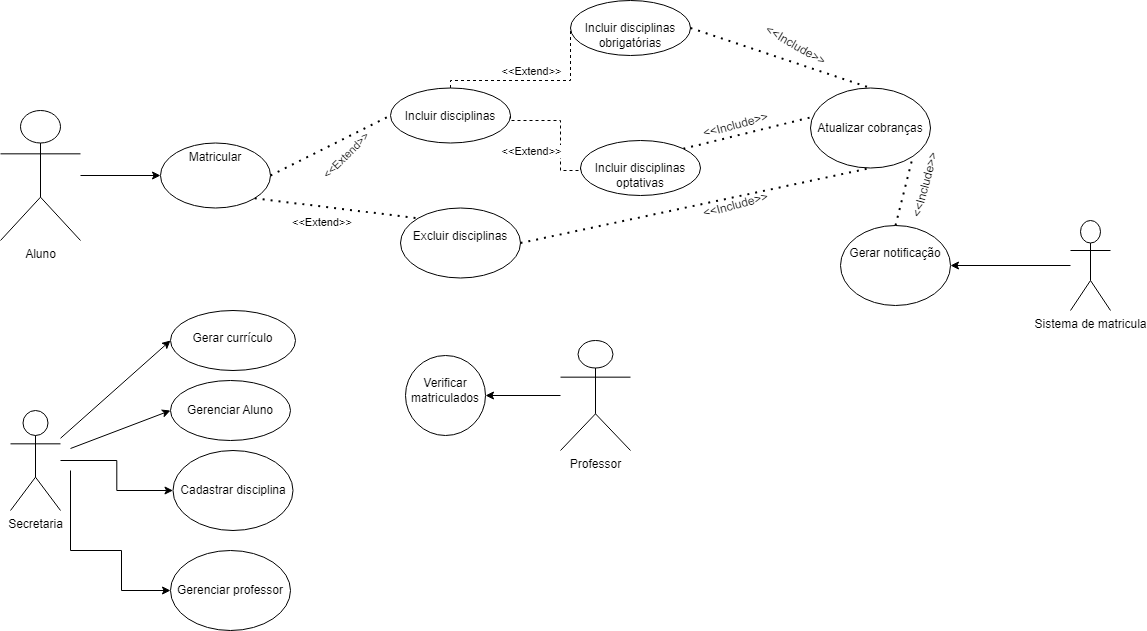

The diagram above was exported from draw.io. Its source (the exported page's mxGraphModel, read from the mxfile embedded in the PNG):
<mxGraphModel dx="1050" dy="1743" grid="1" gridSize="10" guides="1" tooltips="1" connect="1" arrows="1" fold="1" page="1" pageScale="1" pageWidth="827" pageHeight="1169" math="0" shadow="0">
  <root>
    <mxCell id="0" />
    <mxCell id="1" parent="0" />
    <mxCell id="CgWUkB6ACIEwx_Kj26Ez-7" value="" style="edgeStyle=orthogonalEdgeStyle;rounded=0;orthogonalLoop=1;jettySize=auto;html=1;" parent="1" source="CgWUkB6ACIEwx_Kj26Ez-1" target="CgWUkB6ACIEwx_Kj26Ez-6" edge="1">
      <mxGeometry relative="1" as="geometry" />
    </mxCell>
    <mxCell id="CgWUkB6ACIEwx_Kj26Ez-1" value="Aluno" style="shape=umlActor;verticalLabelPosition=bottom;verticalAlign=top;html=1;outlineConnect=0;" parent="1" vertex="1">
      <mxGeometry x="110" y="70" width="80" height="130" as="geometry" />
    </mxCell>
    <mxCell id="CgWUkB6ACIEwx_Kj26Ez-6" value="Matricular" style="ellipse;whiteSpace=wrap;html=1;verticalAlign=top;" parent="1" vertex="1">
      <mxGeometry x="270" y="102.5" width="110" height="65" as="geometry" />
    </mxCell>
    <mxCell id="yNurIXnfOHVajko030R--4" value="" style="edgeStyle=orthogonalEdgeStyle;rounded=0;orthogonalLoop=1;jettySize=auto;html=1;strokeColor=default;dashed=1;endArrow=none;endFill=0;" edge="1" parent="1" source="CgWUkB6ACIEwx_Kj26Ez-8" target="yNurIXnfOHVajko030R--3">
      <mxGeometry relative="1" as="geometry">
        <Array as="points">
          <mxPoint x="560" y="40" />
          <mxPoint x="680" y="40" />
        </Array>
      </mxGeometry>
    </mxCell>
    <mxCell id="CgWUkB6ACIEwx_Kj26Ez-8" value="&lt;br&gt;Incluir disciplinas" style="ellipse;whiteSpace=wrap;html=1;verticalAlign=top;" parent="1" vertex="1">
      <mxGeometry x="500" y="47.5" width="120" height="55" as="geometry" />
    </mxCell>
    <mxCell id="CgWUkB6ACIEwx_Kj26Ez-12" value="&lt;br&gt;Excluir disciplinas" style="ellipse;whiteSpace=wrap;html=1;verticalAlign=top;" parent="1" vertex="1">
      <mxGeometry x="510" y="167.5" width="120" height="70" as="geometry" />
    </mxCell>
    <mxCell id="CgWUkB6ACIEwx_Kj26Ez-14" value="&lt;span style=&quot;color: rgb(0, 0, 0); font-family: Helvetica; font-size: 11px; font-style: normal; font-variant-ligatures: normal; font-variant-caps: normal; font-weight: 400; letter-spacing: normal; orphans: 2; text-align: center; text-indent: 0px; text-transform: none; widows: 2; word-spacing: 0px; -webkit-text-stroke-width: 0px; background-color: rgb(255, 255, 255); text-decoration-thickness: initial; text-decoration-style: initial; text-decoration-color: initial; float: none; display: inline !important;&quot;&gt;&amp;lt;&amp;lt;Extend&amp;gt;&amp;gt;&lt;/span&gt;" style="text;whiteSpace=wrap;html=1;" parent="1" vertex="1">
      <mxGeometry x="400" y="167.5" width="90" height="40" as="geometry" />
    </mxCell>
    <mxCell id="CgWUkB6ACIEwx_Kj26Ez-36" value="" style="edgeStyle=orthogonalEdgeStyle;rounded=0;orthogonalLoop=1;jettySize=auto;html=1;" parent="1" source="CgWUkB6ACIEwx_Kj26Ez-15" target="CgWUkB6ACIEwx_Kj26Ez-31" edge="1">
      <mxGeometry relative="1" as="geometry" />
    </mxCell>
    <mxCell id="CgWUkB6ACIEwx_Kj26Ez-15" value="Secretaria" style="shape=umlActor;verticalLabelPosition=bottom;verticalAlign=top;html=1;outlineConnect=0;" parent="1" vertex="1">
      <mxGeometry x="120" y="370" width="50" height="100" as="geometry" />
    </mxCell>
    <mxCell id="CgWUkB6ACIEwx_Kj26Ez-16" value="&lt;br&gt;Gerar currículo" style="ellipse;whiteSpace=wrap;html=1;verticalAlign=top;" parent="1" vertex="1">
      <mxGeometry x="280" y="270" width="125" height="60" as="geometry" />
    </mxCell>
    <mxCell id="CgWUkB6ACIEwx_Kj26Ez-19" value="Gerenciar Aluno" style="ellipse;whiteSpace=wrap;html=1;" parent="1" vertex="1">
      <mxGeometry x="280" y="340" width="120" height="60" as="geometry" />
    </mxCell>
    <mxCell id="CgWUkB6ACIEwx_Kj26Ez-25" value="" style="edgeStyle=orthogonalEdgeStyle;rounded=0;orthogonalLoop=1;jettySize=auto;html=1;" parent="1" source="CgWUkB6ACIEwx_Kj26Ez-22" target="CgWUkB6ACIEwx_Kj26Ez-24" edge="1">
      <mxGeometry relative="1" as="geometry" />
    </mxCell>
    <mxCell id="CgWUkB6ACIEwx_Kj26Ez-22" value="Professor" style="shape=umlActor;verticalLabelPosition=bottom;verticalAlign=top;html=1;outlineConnect=0;" parent="1" vertex="1">
      <mxGeometry x="670" y="300" width="70" height="110" as="geometry" />
    </mxCell>
    <mxCell id="CgWUkB6ACIEwx_Kj26Ez-24" value="&lt;br&gt;Verificar matriculados" style="ellipse;whiteSpace=wrap;html=1;verticalAlign=top;" parent="1" vertex="1">
      <mxGeometry x="515" y="315" width="80" height="80" as="geometry" />
    </mxCell>
    <mxCell id="CgWUkB6ACIEwx_Kj26Ez-27" value="Atualizar cobranças" style="ellipse;whiteSpace=wrap;html=1;" parent="1" vertex="1">
      <mxGeometry x="920" y="47.5" width="120" height="80" as="geometry" />
    </mxCell>
    <mxCell id="CgWUkB6ACIEwx_Kj26Ez-30" value="&amp;lt;&amp;lt;Include&amp;gt;&amp;gt;" style="text;html=1;align=center;verticalAlign=middle;resizable=0;points=[];autosize=1;strokeColor=none;fillColor=none;rotation=-15;" parent="1" vertex="1">
      <mxGeometry x="800" y="150" width="90" height="30" as="geometry" />
    </mxCell>
    <mxCell id="CgWUkB6ACIEwx_Kj26Ez-31" value="Cadastrar disciplina" style="ellipse;whiteSpace=wrap;html=1;" parent="1" vertex="1">
      <mxGeometry x="282.5" y="410" width="120" height="80" as="geometry" />
    </mxCell>
    <mxCell id="CgWUkB6ACIEwx_Kj26Ez-32" value="Gerenciar professor" style="ellipse;whiteSpace=wrap;html=1;" parent="1" vertex="1">
      <mxGeometry x="280" y="510" width="120" height="80" as="geometry" />
    </mxCell>
    <mxCell id="CgWUkB6ACIEwx_Kj26Ez-37" value="" style="endArrow=classic;html=1;rounded=0;entryX=0;entryY=0.5;entryDx=0;entryDy=0;" parent="1" source="CgWUkB6ACIEwx_Kj26Ez-15" target="CgWUkB6ACIEwx_Kj26Ez-16" edge="1">
      <mxGeometry width="50" height="50" relative="1" as="geometry">
        <mxPoint x="400" y="310" as="sourcePoint" />
        <mxPoint x="450" y="260" as="targetPoint" />
      </mxGeometry>
    </mxCell>
    <mxCell id="CgWUkB6ACIEwx_Kj26Ez-38" value="" style="endArrow=classic;html=1;rounded=0;entryX=0;entryY=0.5;entryDx=0;entryDy=0;" parent="1" target="CgWUkB6ACIEwx_Kj26Ez-19" edge="1">
      <mxGeometry width="50" height="50" relative="1" as="geometry">
        <mxPoint x="180" y="408" as="sourcePoint" />
        <mxPoint x="290" y="310" as="targetPoint" />
      </mxGeometry>
    </mxCell>
    <mxCell id="CgWUkB6ACIEwx_Kj26Ez-39" value="" style="edgeStyle=orthogonalEdgeStyle;rounded=0;orthogonalLoop=1;jettySize=auto;html=1;entryX=0;entryY=0.5;entryDx=0;entryDy=0;" parent="1" target="CgWUkB6ACIEwx_Kj26Ez-32" edge="1">
      <mxGeometry relative="1" as="geometry">
        <mxPoint x="180" y="430" as="sourcePoint" />
        <mxPoint x="293" y="460" as="targetPoint" />
        <Array as="points">
          <mxPoint x="180" y="510" />
          <mxPoint x="231" y="510" />
          <mxPoint x="231" y="550" />
        </Array>
      </mxGeometry>
    </mxCell>
    <mxCell id="CgWUkB6ACIEwx_Kj26Ez-41" value="" style="endArrow=none;dashed=1;html=1;dashPattern=1 3;strokeWidth=2;rounded=0;entryX=0.5;entryY=1;entryDx=0;entryDy=0;exitX=1;exitY=0.5;exitDx=0;exitDy=0;" parent="1" source="CgWUkB6ACIEwx_Kj26Ez-12" target="CgWUkB6ACIEwx_Kj26Ez-27" edge="1">
      <mxGeometry width="50" height="50" relative="1" as="geometry">
        <mxPoint x="400" y="310" as="sourcePoint" />
        <mxPoint x="450" y="260" as="targetPoint" />
        <Array as="points" />
      </mxGeometry>
    </mxCell>
    <mxCell id="CgWUkB6ACIEwx_Kj26Ez-42" value="" style="endArrow=none;dashed=1;html=1;dashPattern=1 3;strokeWidth=2;rounded=0;entryX=0.002;entryY=0.367;entryDx=0;entryDy=0;exitX=1;exitY=0;exitDx=0;exitDy=0;entryPerimeter=0;" parent="1" source="yNurIXnfOHVajko030R--5" target="CgWUkB6ACIEwx_Kj26Ez-27" edge="1">
      <mxGeometry width="50" height="50" relative="1" as="geometry">
        <mxPoint x="640" y="212" as="sourcePoint" />
        <mxPoint x="750" y="137" as="targetPoint" />
        <Array as="points" />
      </mxGeometry>
    </mxCell>
    <mxCell id="CgWUkB6ACIEwx_Kj26Ez-43" value="&amp;lt;&amp;lt;Include&amp;gt;&amp;gt;" style="text;html=1;align=center;verticalAlign=middle;resizable=0;points=[];autosize=1;strokeColor=none;fillColor=none;rotation=-15;" parent="1" vertex="1">
      <mxGeometry x="800" y="70" width="90" height="30" as="geometry" />
    </mxCell>
    <mxCell id="CgWUkB6ACIEwx_Kj26Ez-44" value="" style="endArrow=none;dashed=1;html=1;dashPattern=1 3;strokeWidth=2;rounded=0;exitX=1;exitY=0.5;exitDx=0;exitDy=0;entryX=0;entryY=0.5;entryDx=0;entryDy=0;" parent="1" source="CgWUkB6ACIEwx_Kj26Ez-6" target="CgWUkB6ACIEwx_Kj26Ez-8" edge="1">
      <mxGeometry width="50" height="50" relative="1" as="geometry">
        <mxPoint x="400" y="310" as="sourcePoint" />
        <mxPoint x="450" y="260" as="targetPoint" />
      </mxGeometry>
    </mxCell>
    <mxCell id="CgWUkB6ACIEwx_Kj26Ez-45" value="" style="endArrow=none;dashed=1;html=1;dashPattern=1 3;strokeWidth=2;rounded=0;exitX=1;exitY=1;exitDx=0;exitDy=0;entryX=0;entryY=0;entryDx=0;entryDy=0;" parent="1" source="CgWUkB6ACIEwx_Kj26Ez-6" target="CgWUkB6ACIEwx_Kj26Ez-12" edge="1">
      <mxGeometry width="50" height="50" relative="1" as="geometry">
        <mxPoint x="390" y="145" as="sourcePoint" />
        <mxPoint x="510" y="85" as="targetPoint" />
      </mxGeometry>
    </mxCell>
    <mxCell id="CgWUkB6ACIEwx_Kj26Ez-46" value="&lt;span style=&quot;color: rgb(0, 0, 0); font-family: Helvetica; font-size: 11px; font-style: normal; font-variant-ligatures: normal; font-variant-caps: normal; font-weight: 400; letter-spacing: normal; orphans: 2; text-align: center; text-indent: 0px; text-transform: none; widows: 2; word-spacing: 0px; -webkit-text-stroke-width: 0px; background-color: rgb(255, 255, 255); text-decoration-thickness: initial; text-decoration-style: initial; text-decoration-color: initial; float: none; display: inline !important;&quot;&gt;&amp;lt;&amp;lt;Extend&amp;gt;&amp;gt;&lt;/span&gt;" style="text;whiteSpace=wrap;html=1;rotation=-45;" parent="1" vertex="1">
      <mxGeometry x="425" y="90" width="90" height="40" as="geometry" />
    </mxCell>
    <mxCell id="CgWUkB6ACIEwx_Kj26Ez-49" value="" style="edgeStyle=orthogonalEdgeStyle;rounded=0;orthogonalLoop=1;jettySize=auto;html=1;" parent="1" source="CgWUkB6ACIEwx_Kj26Ez-47" target="CgWUkB6ACIEwx_Kj26Ez-48" edge="1">
      <mxGeometry relative="1" as="geometry" />
    </mxCell>
    <mxCell id="CgWUkB6ACIEwx_Kj26Ez-47" value="Sistema de matricula" style="shape=umlActor;verticalLabelPosition=bottom;verticalAlign=top;html=1;outlineConnect=0;" parent="1" vertex="1">
      <mxGeometry x="1180" y="180" width="40" height="90" as="geometry" />
    </mxCell>
    <mxCell id="CgWUkB6ACIEwx_Kj26Ez-48" value="&lt;br&gt;Gerar notificação" style="ellipse;whiteSpace=wrap;html=1;verticalAlign=top;" parent="1" vertex="1">
      <mxGeometry x="950" y="185" width="110" height="80" as="geometry" />
    </mxCell>
    <mxCell id="CgWUkB6ACIEwx_Kj26Ez-50" value="" style="endArrow=none;dashed=1;html=1;dashPattern=1 3;strokeWidth=2;rounded=0;entryX=1;entryY=1;entryDx=0;entryDy=0;exitX=0.5;exitY=0;exitDx=0;exitDy=0;" parent="1" source="CgWUkB6ACIEwx_Kj26Ez-48" target="CgWUkB6ACIEwx_Kj26Ez-27" edge="1">
      <mxGeometry width="50" height="50" relative="1" as="geometry">
        <mxPoint x="570" y="310" as="sourcePoint" />
        <mxPoint x="620" y="260" as="targetPoint" />
      </mxGeometry>
    </mxCell>
    <mxCell id="CgWUkB6ACIEwx_Kj26Ez-51" value="&amp;lt;&amp;lt;Include&amp;gt;&amp;gt;" style="text;html=1;align=center;verticalAlign=middle;resizable=0;points=[];autosize=1;strokeColor=none;fillColor=none;rotation=-75;" parent="1" vertex="1">
      <mxGeometry x="990" y="130" width="90" height="30" as="geometry" />
    </mxCell>
    <mxCell id="yNurIXnfOHVajko030R--3" value="&lt;br&gt;Incluir disciplinas obrigatórias" style="ellipse;whiteSpace=wrap;html=1;verticalAlign=top;" vertex="1" parent="1">
      <mxGeometry x="680" y="-40" width="120" height="55" as="geometry" />
    </mxCell>
    <mxCell id="yNurIXnfOHVajko030R--5" value="&lt;br&gt;Incluir disciplinas&lt;br&gt;optativas" style="ellipse;whiteSpace=wrap;html=1;verticalAlign=top;" vertex="1" parent="1">
      <mxGeometry x="690" y="100" width="120" height="55" as="geometry" />
    </mxCell>
    <mxCell id="yNurIXnfOHVajko030R--7" value="" style="endArrow=none;dashed=1;html=1;dashPattern=1 3;strokeWidth=2;rounded=0;entryX=0.5;entryY=0;entryDx=0;entryDy=0;exitX=1;exitY=0.5;exitDx=0;exitDy=0;" edge="1" parent="1" source="yNurIXnfOHVajko030R--3" target="CgWUkB6ACIEwx_Kj26Ez-27">
      <mxGeometry width="50" height="50" relative="1" as="geometry">
        <mxPoint x="793" y="121" as="sourcePoint" />
        <mxPoint x="930" y="87" as="targetPoint" />
        <Array as="points" />
      </mxGeometry>
    </mxCell>
    <mxCell id="yNurIXnfOHVajko030R--9" value="" style="edgeStyle=orthogonalEdgeStyle;rounded=0;orthogonalLoop=1;jettySize=auto;html=1;strokeColor=default;dashed=1;endArrow=none;endFill=0;entryX=0;entryY=0.5;entryDx=0;entryDy=0;exitX=1;exitY=0.5;exitDx=0;exitDy=0;" edge="1" parent="1" source="CgWUkB6ACIEwx_Kj26Ez-8" target="yNurIXnfOHVajko030R--5">
      <mxGeometry relative="1" as="geometry">
        <mxPoint x="570" y="58" as="sourcePoint" />
        <mxPoint x="690" y="-2" as="targetPoint" />
        <Array as="points">
          <mxPoint x="620" y="80" />
          <mxPoint x="670" y="80" />
          <mxPoint x="670" y="130" />
        </Array>
      </mxGeometry>
    </mxCell>
    <mxCell id="yNurIXnfOHVajko030R--10" value="&amp;lt;&amp;lt;Extend&amp;gt;&amp;gt;" style="edgeLabel;html=1;align=center;verticalAlign=middle;resizable=0;points=[];" vertex="1" connectable="0" parent="yNurIXnfOHVajko030R--9">
      <mxGeometry x="-0.0435" y="4" relative="1" as="geometry">
        <mxPoint x="-34" y="24" as="offset" />
      </mxGeometry>
    </mxCell>
    <mxCell id="yNurIXnfOHVajko030R--11" value="&amp;lt;&amp;lt;Extend&amp;gt;&amp;gt;" style="edgeLabel;html=1;align=center;verticalAlign=middle;resizable=0;points=[];" vertex="1" connectable="0" parent="1">
      <mxGeometry x="640" y="30" as="geometry" />
    </mxCell>
    <mxCell id="yNurIXnfOHVajko030R--12" value="&amp;lt;&amp;lt;Include&amp;gt;&amp;gt;" style="text;html=1;align=center;verticalAlign=middle;resizable=0;points=[];autosize=1;strokeColor=none;fillColor=none;rotation=30;" vertex="1" parent="1">
      <mxGeometry x="860" y="-10" width="90" height="30" as="geometry" />
    </mxCell>
  </root>
</mxGraphModel>